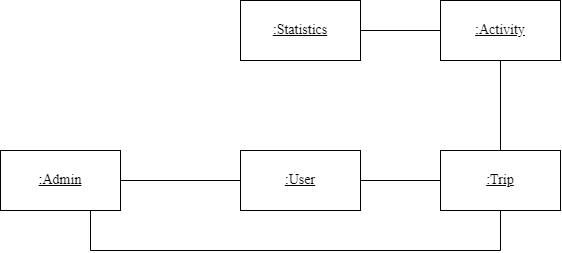

The diagram above was exported from draw.io. Its source (the exported page's mxGraphModel, read from the mxfile embedded in the PNG):
<mxGraphModel dx="593" dy="1055" grid="1" gridSize="10" guides="1" tooltips="1" connect="1" arrows="1" fold="1" page="1" pageScale="1" pageWidth="827" pageHeight="1169" math="0" shadow="0">
  <root>
    <mxCell id="0" />
    <mxCell id="1" parent="0" />
    <mxCell id="VZghngZkQBJUcuiyrzO2-8" style="edgeStyle=orthogonalEdgeStyle;rounded=0;orthogonalLoop=1;jettySize=auto;html=1;endArrow=none;endFill=0;" parent="1" source="WHX9X19V2RPBtK70Wf1E-2" target="VZghngZkQBJUcuiyrzO2-6" edge="1">
      <mxGeometry relative="1" as="geometry">
        <mxPoint x="330" y="150" as="targetPoint" />
      </mxGeometry>
    </mxCell>
    <mxCell id="VZghngZkQBJUcuiyrzO2-9" style="edgeStyle=orthogonalEdgeStyle;rounded=0;orthogonalLoop=1;jettySize=auto;html=1;endArrow=none;endFill=0;" parent="1" source="VZghngZkQBJUcuiyrzO2-2" target="WHX9X19V2RPBtK70Wf1E-2" edge="1">
      <mxGeometry relative="1" as="geometry" />
    </mxCell>
    <mxCell id="VZghngZkQBJUcuiyrzO2-2" value=":Statistics" style="rounded=0;whiteSpace=wrap;html=1;fontStyle=4;fontSize=14;fontFamily=Times New Roman;" parent="1" vertex="1">
      <mxGeometry x="320" y="130" width="120" height="60" as="geometry" />
    </mxCell>
    <mxCell id="VZghngZkQBJUcuiyrzO2-11" style="edgeStyle=orthogonalEdgeStyle;rounded=0;orthogonalLoop=1;jettySize=auto;html=1;entryX=0;entryY=0.5;entryDx=0;entryDy=0;endArrow=none;endFill=0;" parent="1" source="VZghngZkQBJUcuiyrzO2-3" target="VZghngZkQBJUcuiyrzO2-5" edge="1">
      <mxGeometry relative="1" as="geometry" />
    </mxCell>
    <mxCell id="VZghngZkQBJUcuiyrzO2-3" value=":Admin" style="rounded=0;whiteSpace=wrap;html=1;fontStyle=4;fontSize=14;fontFamily=Times New Roman;" parent="1" vertex="1">
      <mxGeometry x="80" y="280" width="120" height="60" as="geometry" />
    </mxCell>
    <mxCell id="VZghngZkQBJUcuiyrzO2-10" style="edgeStyle=orthogonalEdgeStyle;rounded=0;orthogonalLoop=1;jettySize=auto;html=1;endArrow=none;endFill=0;" parent="1" source="VZghngZkQBJUcuiyrzO2-6" target="VZghngZkQBJUcuiyrzO2-3" edge="1">
      <mxGeometry relative="1" as="geometry">
        <mxPoint x="270" y="180" as="sourcePoint" />
        <Array as="points">
          <mxPoint x="580" y="380" />
          <mxPoint x="170" y="380" />
        </Array>
      </mxGeometry>
    </mxCell>
    <mxCell id="VZghngZkQBJUcuiyrzO2-12" style="edgeStyle=orthogonalEdgeStyle;rounded=0;orthogonalLoop=1;jettySize=auto;html=1;entryX=0;entryY=0.5;entryDx=0;entryDy=0;endArrow=none;endFill=0;" parent="1" source="VZghngZkQBJUcuiyrzO2-5" target="VZghngZkQBJUcuiyrzO2-6" edge="1">
      <mxGeometry relative="1" as="geometry" />
    </mxCell>
    <mxCell id="VZghngZkQBJUcuiyrzO2-5" value=":User" style="rounded=0;whiteSpace=wrap;html=1;fontStyle=4;fontSize=14;fontFamily=Times New Roman;" parent="1" vertex="1">
      <mxGeometry x="320" y="280" width="120" height="60" as="geometry" />
    </mxCell>
    <mxCell id="VZghngZkQBJUcuiyrzO2-6" value="&lt;span style=&quot;font-size: 14px;&quot;&gt;:Trip&lt;/span&gt;" style="rounded=0;whiteSpace=wrap;html=1;fontStyle=4;fontSize=14;fontFamily=Times New Roman;" parent="1" vertex="1">
      <mxGeometry x="520" y="280" width="120" height="60" as="geometry" />
    </mxCell>
    <mxCell id="WHX9X19V2RPBtK70Wf1E-2" value="&lt;span style=&quot;font-size: 14px;&quot;&gt;:Activity&lt;/span&gt;" style="rounded=0;whiteSpace=wrap;html=1;fontStyle=4;fontSize=14;fontFamily=Times New Roman;" vertex="1" parent="1">
      <mxGeometry x="520" y="130" width="120" height="60" as="geometry" />
    </mxCell>
  </root>
</mxGraphModel>